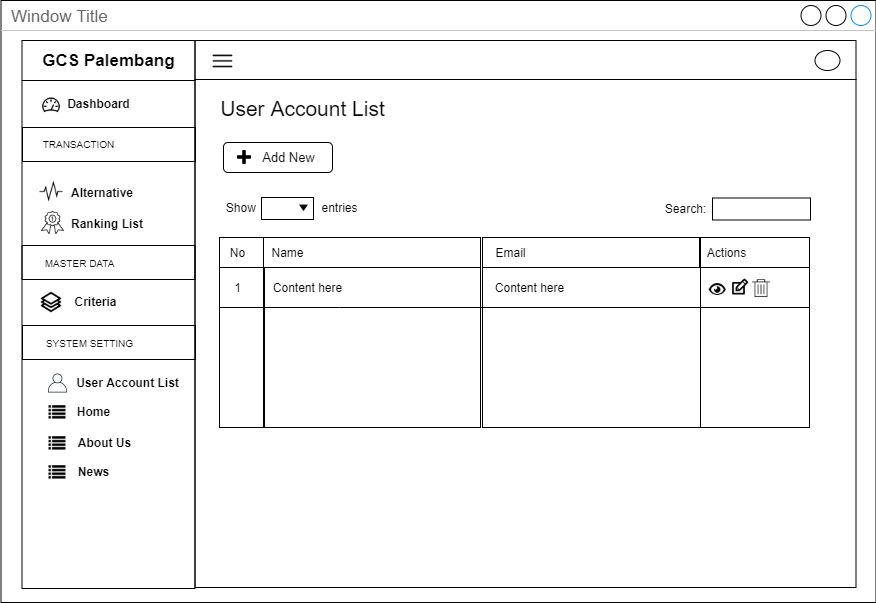

The diagram above was exported from draw.io. Its source (the exported page's mxGraphModel, read from the mxfile embedded in the PNG):
<mxGraphModel dx="3436" dy="850" grid="1" gridSize="10" guides="1" tooltips="1" connect="1" arrows="1" fold="1" page="1" pageScale="1" pageWidth="850" pageHeight="1100" math="0" shadow="0">
  <root>
    <mxCell id="0" />
    <mxCell id="1" parent="0" />
    <mxCell id="2" value="Window Title" style="strokeWidth=1;shadow=0;dashed=0;align=center;html=1;shape=mxgraph.mockup.containers.window;align=left;verticalAlign=top;spacingLeft=8;strokeColor2=#008cff;strokeColor3=#c4c4c4;fontColor=#666666;mainText=;fontSize=17;labelBackgroundColor=none;" vertex="1" parent="1">
      <mxGeometry x="3730.5" y="280" width="875" height="602" as="geometry" />
    </mxCell>
    <mxCell id="3" value="" style="rounded=0;whiteSpace=wrap;html=1;fillColor=none;" vertex="1" parent="1">
      <mxGeometry x="3924.5" y="359" width="661" height="508" as="geometry" />
    </mxCell>
    <mxCell id="4" value="" style="rounded=0;whiteSpace=wrap;html=1;fillColor=none;" vertex="1" parent="1">
      <mxGeometry x="3924.5" y="320" width="661" height="39" as="geometry" />
    </mxCell>
    <mxCell id="5" value="" style="rounded=0;whiteSpace=wrap;html=1;fillColor=none;" vertex="1" parent="1">
      <mxGeometry x="3751.5" y="360" width="173" height="508" as="geometry" />
    </mxCell>
    <mxCell id="6" value="&lt;span style=&quot;font-size: 17px&quot;&gt;&lt;b&gt;GCS Palembang&lt;/b&gt;&lt;/span&gt;" style="rounded=0;whiteSpace=wrap;html=1;fillColor=none;" vertex="1" parent="1">
      <mxGeometry x="3751.5" y="320" width="173" height="40" as="geometry" />
    </mxCell>
    <mxCell id="7" value="" style="shape=image;html=1;verticalAlign=top;verticalLabelPosition=bottom;labelBackgroundColor=#ffffff;imageAspect=0;aspect=fixed;image=https://cdn2.iconfinder.com/data/icons/line-hero-essentials/32/Essentials_performance_dashboard-128.png;fillColor=none;" vertex="1" parent="1">
      <mxGeometry x="3771" y="375" width="20" height="20" as="geometry" />
    </mxCell>
    <mxCell id="8" value="&lt;b&gt;Dashboard&lt;/b&gt;" style="text;html=1;align=center;verticalAlign=middle;resizable=0;points=[];autosize=1;" vertex="1" parent="1">
      <mxGeometry x="3788" y="373" width="80" height="20" as="geometry" />
    </mxCell>
    <mxCell id="9" value="&lt;b&gt;Alternative&lt;/b&gt;" style="text;html=1;align=left;verticalAlign=middle;resizable=0;points=[];autosize=1;" vertex="1" parent="1">
      <mxGeometry x="3798.5" y="461.5" width="80" height="20" as="geometry" />
    </mxCell>
    <mxCell id="10" value="" style="rounded=0;whiteSpace=wrap;html=1;fillColor=none;align=center;" vertex="1" parent="1">
      <mxGeometry x="3752" y="407" width="173" height="34" as="geometry" />
    </mxCell>
    <mxCell id="11" value="&lt;font style=&quot;font-size: 10px&quot;&gt;TRANSACTION&lt;/font&gt;" style="text;html=1;align=center;verticalAlign=middle;resizable=0;points=[];autosize=1;" vertex="1" parent="1">
      <mxGeometry x="3763" y="413" width="90" height="20" as="geometry" />
    </mxCell>
    <mxCell id="12" value="&lt;b&gt;Criteria&lt;br&gt;&lt;/b&gt;" style="text;html=1;align=center;verticalAlign=middle;resizable=0;points=[];autosize=1;" vertex="1" parent="1">
      <mxGeometry x="3795" y="571" width="60" height="20" as="geometry" />
    </mxCell>
    <mxCell id="13" value="" style="shape=image;html=1;verticalAlign=top;verticalLabelPosition=bottom;labelBackgroundColor=#ffffff;imageAspect=0;aspect=fixed;image=https://cdn2.iconfinder.com/data/icons/font-awesome/1792/list-128.png;fillColor=none;" vertex="1" parent="1">
      <mxGeometry x="3778.5" y="684" width="17" height="17" as="geometry" />
    </mxCell>
    <mxCell id="14" value="&lt;b&gt;Home&lt;/b&gt;" style="text;html=1;align=center;verticalAlign=middle;resizable=0;points=[];autosize=1;" vertex="1" parent="1">
      <mxGeometry x="3798" y="681" width="50" height="20" as="geometry" />
    </mxCell>
    <mxCell id="15" value="" style="shape=image;html=1;verticalAlign=top;verticalLabelPosition=bottom;labelBackgroundColor=#ffffff;imageAspect=0;aspect=fixed;image=https://cdn2.iconfinder.com/data/icons/font-awesome/1792/list-128.png;fillColor=none;" vertex="1" parent="1">
      <mxGeometry x="3778.5" y="715" width="17" height="17" as="geometry" />
    </mxCell>
    <mxCell id="16" value="&lt;b&gt;About Us&lt;/b&gt;" style="text;html=1;align=center;verticalAlign=middle;resizable=0;points=[];autosize=1;" vertex="1" parent="1">
      <mxGeometry x="3799" y="712" width="70" height="20" as="geometry" />
    </mxCell>
    <mxCell id="17" value="&lt;b&gt;User Account List&lt;/b&gt;" style="text;html=1;align=center;verticalAlign=middle;resizable=0;points=[];autosize=1;" vertex="1" parent="1">
      <mxGeometry x="3797" y="652" width="120" height="20" as="geometry" />
    </mxCell>
    <mxCell id="18" value="&lt;b&gt;Ranking List&lt;/b&gt;" style="text;html=1;align=left;verticalAlign=middle;resizable=0;points=[];autosize=1;" vertex="1" parent="1">
      <mxGeometry x="3798.5" y="493" width="90" height="20" as="geometry" />
    </mxCell>
    <mxCell id="19" value="" style="rounded=0;whiteSpace=wrap;html=1;fillColor=none;align=center;" vertex="1" parent="1">
      <mxGeometry x="3751.5" y="525" width="173" height="34" as="geometry" />
    </mxCell>
    <mxCell id="20" value="&lt;font style=&quot;font-size: 10px&quot;&gt;MASTER DATA&lt;/font&gt;" style="text;html=1;align=center;verticalAlign=middle;resizable=0;points=[];autosize=1;" vertex="1" parent="1">
      <mxGeometry x="3764" y="532" width="90" height="20" as="geometry" />
    </mxCell>
    <mxCell id="21" value="" style="rounded=0;whiteSpace=wrap;html=1;fillColor=none;align=center;" vertex="1" parent="1">
      <mxGeometry x="3752" y="605" width="173" height="34" as="geometry" />
    </mxCell>
    <mxCell id="22" value="&lt;font style=&quot;font-size: 10px&quot;&gt;SYSTEM SETTING&lt;/font&gt;" style="text;html=1;align=center;verticalAlign=middle;resizable=0;points=[];autosize=1;" vertex="1" parent="1">
      <mxGeometry x="3769" y="612" width="100" height="20" as="geometry" />
    </mxCell>
    <mxCell id="23" value="" style="outlineConnect=0;fontColor=#232F3E;gradientColor=none;fillColor=#232F3E;strokeColor=none;dashed=0;verticalLabelPosition=bottom;verticalAlign=top;align=center;html=1;fontSize=12;fontStyle=0;aspect=fixed;pointerEvents=1;shape=mxgraph.aws4.user;" vertex="1" parent="1">
      <mxGeometry x="3777.5" y="653" width="19" height="19" as="geometry" />
    </mxCell>
    <mxCell id="24" value="" style="shape=image;html=1;verticalAlign=top;verticalLabelPosition=bottom;labelBackgroundColor=#ffffff;imageAspect=0;aspect=fixed;image=https://cdn2.iconfinder.com/data/icons/font-awesome/1792/list-128.png;fillColor=none;" vertex="1" parent="1">
      <mxGeometry x="3778.5" y="744" width="17" height="17" as="geometry" />
    </mxCell>
    <mxCell id="25" value="&lt;b&gt;News&lt;/b&gt;" style="text;html=1;align=center;verticalAlign=middle;resizable=0;points=[];autosize=1;" vertex="1" parent="1">
      <mxGeometry x="3798" y="741" width="50" height="20" as="geometry" />
    </mxCell>
    <mxCell id="26" value="" style="shape=image;html=1;verticalAlign=top;verticalLabelPosition=bottom;labelBackgroundColor=#ffffff;imageAspect=0;aspect=fixed;image=https://cdn0.iconfinder.com/data/icons/awards-rate-1/30/interface-light-ranking-medal-128.png" vertex="1" parent="1">
      <mxGeometry x="3771" y="491" width="23" height="23" as="geometry" />
    </mxCell>
    <mxCell id="27" value="" style="shape=image;html=1;verticalAlign=top;verticalLabelPosition=bottom;labelBackgroundColor=#ffffff;imageAspect=0;aspect=fixed;image=https://cdn2.iconfinder.com/data/icons/simple-website/50/Simple_Business-26-128.png" vertex="1" parent="1">
      <mxGeometry x="3770" y="571" width="22" height="22" as="geometry" />
    </mxCell>
    <mxCell id="28" value="" style="shape=image;html=1;verticalAlign=top;verticalLabelPosition=bottom;labelBackgroundColor=#ffffff;imageAspect=0;aspect=fixed;image=https://cdn2.iconfinder.com/data/icons/essential-web-5/50/pulse-activity-vital-wave-signal-128.png" vertex="1" parent="1">
      <mxGeometry x="3769" y="459.5" width="24" height="24" as="geometry" />
    </mxCell>
    <mxCell id="29" value="" style="ellipse;whiteSpace=wrap;html=1;" vertex="1" parent="1">
      <mxGeometry x="4544.5" y="330" width="25" height="20" as="geometry" />
    </mxCell>
    <mxCell id="30" value="" style="shape=image;html=1;verticalAlign=top;verticalLabelPosition=bottom;labelBackgroundColor=#ffffff;imageAspect=0;aspect=fixed;image=https://cdn4.iconfinder.com/data/icons/multimedia-75/512/multimedia-24-128.png" vertex="1" parent="1">
      <mxGeometry x="3940" y="328" width="25" height="25" as="geometry" />
    </mxCell>
    <mxCell id="31" value="&lt;font size=&quot;1&quot;&gt;&lt;span style=&quot;font-size: 21px&quot;&gt;User Account List&lt;/span&gt;&lt;/font&gt;" style="text;html=1;align=center;verticalAlign=middle;resizable=0;points=[];autosize=1;" vertex="1" parent="1">
      <mxGeometry x="3942" y="378" width="180" height="20" as="geometry" />
    </mxCell>
    <mxCell id="32" value="Show&amp;nbsp;" style="text;html=1;align=center;verticalAlign=middle;resizable=0;points=[];autosize=1;" vertex="1" parent="1">
      <mxGeometry x="3947" y="477" width="50" height="20" as="geometry" />
    </mxCell>
    <mxCell id="33" value="" style="rounded=0;whiteSpace=wrap;html=1;fillColor=none;" vertex="1" parent="1">
      <mxGeometry x="3991" y="477" width="52" height="22" as="geometry" />
    </mxCell>
    <mxCell id="34" value="" style="shape=image;html=1;verticalAlign=top;verticalLabelPosition=bottom;labelBackgroundColor=#ffffff;imageAspect=0;aspect=fixed;image=https://cdn1.iconfinder.com/data/icons/material-core/10/arrow-drop-down-128.png;fillColor=none;" vertex="1" parent="1">
      <mxGeometry x="4029" y="484" width="9" height="9" as="geometry" />
    </mxCell>
    <mxCell id="35" value="entries" style="text;html=1;align=center;verticalAlign=middle;resizable=0;points=[];autosize=1;" vertex="1" parent="1">
      <mxGeometry x="4044" y="477" width="50" height="20" as="geometry" />
    </mxCell>
    <mxCell id="36" value="" style="rounded=0;whiteSpace=wrap;html=1;fillColor=none;" vertex="1" parent="1">
      <mxGeometry x="4442" y="477.5" width="98" height="22" as="geometry" />
    </mxCell>
    <mxCell id="37" value="Search:" style="text;html=1;align=center;verticalAlign=middle;resizable=0;points=[];autosize=1;" vertex="1" parent="1">
      <mxGeometry x="4385" y="478" width="60" height="20" as="geometry" />
    </mxCell>
    <mxCell id="38" value="" style="rounded=0;whiteSpace=wrap;html=1;fillColor=none;" vertex="1" parent="1">
      <mxGeometry x="3949" y="517" width="44" height="30" as="geometry" />
    </mxCell>
    <mxCell id="39" value="No" style="text;html=1;align=center;verticalAlign=middle;resizable=0;points=[];autosize=1;" vertex="1" parent="1">
      <mxGeometry x="3952" y="522" width="30" height="20" as="geometry" />
    </mxCell>
    <mxCell id="40" value="" style="rounded=0;whiteSpace=wrap;html=1;fillColor=none;" vertex="1" parent="1">
      <mxGeometry x="3993" y="517" width="217" height="30" as="geometry" />
    </mxCell>
    <mxCell id="41" style="edgeStyle=orthogonalEdgeStyle;rounded=0;orthogonalLoop=1;jettySize=auto;html=1;exitX=0;exitY=0.25;exitDx=0;exitDy=0;entryX=1;entryY=0.25;entryDx=0;entryDy=0;endArrow=none;endFill=0;" edge="1" source="42" target="53" parent="1">
      <mxGeometry relative="1" as="geometry">
        <Array as="points">
          <mxPoint x="4069" y="587" />
          <mxPoint x="4069" y="587" />
        </Array>
        <mxPoint x="4773" y="586.9999999999995" as="targetPoint" />
      </mxGeometry>
    </mxCell>
    <mxCell id="42" value="" style="rounded=0;whiteSpace=wrap;html=1;fillColor=none;" vertex="1" parent="1">
      <mxGeometry x="3949" y="547" width="44" height="160" as="geometry" />
    </mxCell>
    <mxCell id="43" value="Name" style="text;html=1;align=center;verticalAlign=middle;resizable=0;points=[];autosize=1;" vertex="1" parent="1">
      <mxGeometry x="3992" y="522" width="50" height="20" as="geometry" />
    </mxCell>
    <mxCell id="44" value="" style="rounded=0;whiteSpace=wrap;html=1;fillColor=none;" vertex="1" parent="1">
      <mxGeometry x="3994" y="547" width="216" height="160" as="geometry" />
    </mxCell>
    <mxCell id="45" value="" style="rounded=0;whiteSpace=wrap;html=1;fillColor=none;" vertex="1" parent="1">
      <mxGeometry x="4212" y="517" width="218" height="30" as="geometry" />
    </mxCell>
    <mxCell id="46" value="Email" style="text;html=1;align=center;verticalAlign=middle;resizable=0;points=[];autosize=1;" vertex="1" parent="1">
      <mxGeometry x="4215" y="522" width="50" height="20" as="geometry" />
    </mxCell>
    <mxCell id="47" value="" style="rounded=0;whiteSpace=wrap;html=1;fillColor=none;" vertex="1" parent="1">
      <mxGeometry x="4212" y="547" width="218" height="160" as="geometry" />
    </mxCell>
    <mxCell id="48" value="1" style="text;html=1;align=center;verticalAlign=middle;resizable=0;points=[];autosize=1;" vertex="1" parent="1">
      <mxGeometry x="3957" y="557" width="20" height="20" as="geometry" />
    </mxCell>
    <mxCell id="49" value="Content here" style="text;html=1;align=center;verticalAlign=middle;resizable=0;points=[];autosize=1;" vertex="1" parent="1">
      <mxGeometry x="3997" y="557" width="80" height="20" as="geometry" />
    </mxCell>
    <mxCell id="50" value="Content here" style="text;html=1;align=center;verticalAlign=middle;resizable=0;points=[];autosize=1;" vertex="1" parent="1">
      <mxGeometry x="4218.5" y="557" width="80" height="20" as="geometry" />
    </mxCell>
    <mxCell id="51" value="" style="rounded=0;whiteSpace=wrap;html=1;fillColor=none;" vertex="1" parent="1">
      <mxGeometry x="4429" y="517" width="110" height="30" as="geometry" />
    </mxCell>
    <mxCell id="52" value="Actions" style="text;html=1;align=center;verticalAlign=middle;resizable=0;points=[];autosize=1;" vertex="1" parent="1">
      <mxGeometry x="4431" y="522" width="50" height="20" as="geometry" />
    </mxCell>
    <mxCell id="53" value="" style="rounded=0;whiteSpace=wrap;html=1;fillColor=none;" vertex="1" parent="1">
      <mxGeometry x="4430" y="547" width="109" height="160" as="geometry" />
    </mxCell>
    <mxCell id="54" value="" style="shape=image;html=1;verticalAlign=top;verticalLabelPosition=bottom;labelBackgroundColor=#ffffff;imageAspect=0;aspect=fixed;image=https://cdn0.iconfinder.com/data/icons/typicons-2/24/edit-128.png;fillColor=none;" vertex="1" parent="1">
      <mxGeometry x="4459.75" y="557" width="20" height="20" as="geometry" />
    </mxCell>
    <mxCell id="55" style="edgeStyle=orthogonalEdgeStyle;rounded=0;orthogonalLoop=1;jettySize=auto;html=1;exitX=0;exitY=0.25;exitDx=0;exitDy=0;entryX=1;entryY=0.25;entryDx=0;entryDy=0;endArrow=none;endFill=0;" edge="1" source="53" target="53" parent="1">
      <mxGeometry relative="1" as="geometry">
        <Array as="points">
          <mxPoint x="4484.75" y="587" />
          <mxPoint x="4484.75" y="587" />
        </Array>
      </mxGeometry>
    </mxCell>
    <mxCell id="56" value="" style="shape=image;html=1;verticalAlign=top;verticalLabelPosition=bottom;labelBackgroundColor=#ffffff;imageAspect=0;aspect=fixed;image=https://cdn0.iconfinder.com/data/icons/octicons/1024/eye-128.png" vertex="1" parent="1">
      <mxGeometry x="4438.75" y="561" width="17" height="17" as="geometry" />
    </mxCell>
    <mxCell id="57" value="" style="shape=image;html=1;verticalAlign=top;verticalLabelPosition=bottom;labelBackgroundColor=#ffffff;imageAspect=0;aspect=fixed;image=https://cdn3.iconfinder.com/data/icons/streamline-icon-set-free-pack/48/Streamline-70-128.png;fillColor=none;" vertex="1" parent="1">
      <mxGeometry x="4482" y="559" width="18" height="18" as="geometry" />
    </mxCell>
    <mxCell id="58" value="" style="rounded=1;whiteSpace=wrap;html=1;fillColor=none;" vertex="1" parent="1">
      <mxGeometry x="3953" y="422" width="109" height="30" as="geometry" />
    </mxCell>
    <mxCell id="59" value="&lt;font style=&quot;font-size: 13px&quot;&gt;Add New&lt;/font&gt;" style="text;html=1;align=center;verticalAlign=middle;resizable=0;points=[];autosize=1;" vertex="1" parent="1">
      <mxGeometry x="3983" y="427" width="70" height="20" as="geometry" />
    </mxCell>
    <mxCell id="60" value="" style="shape=image;html=1;verticalAlign=top;verticalLabelPosition=bottom;labelBackgroundColor=#ffffff;imageAspect=0;aspect=fixed;image=https://cdn4.iconfinder.com/data/icons/pictype-free-vector-icons/16/add-128.png;fillColor=none;" vertex="1" parent="1">
      <mxGeometry x="3967" y="430" width="14" height="14" as="geometry" />
    </mxCell>
  </root>
</mxGraphModel>